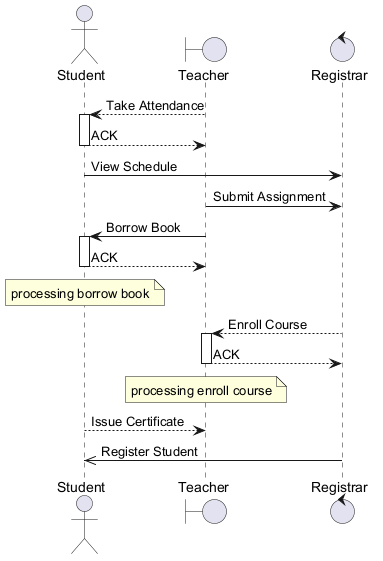

The diagram above was rendered by PlantUML. Its source (embedded in the PNG):
@startuml
skinparam backgroundColor #FFFFFF
skinparam classBackgroundColor #E8F4FA
skinparam classBorderColor #2C7DA0
actor "Student" as S
boundary "Teacher" as T
control "Registrar" as R
T --> S : Take Attendance
activate S
S --> T : ACK
deactivate S
S -> R : View Schedule
T -> R : Submit Assignment
T -> S : Borrow Book
activate S
S --> T : ACK
deactivate S
note over S : processing borrow book
R --> T : Enroll Course
activate T
T --> R : ACK
deactivate T
note over T : processing enroll course
S --> T : Issue Certificate
R ->> S : Register Student
@enduml